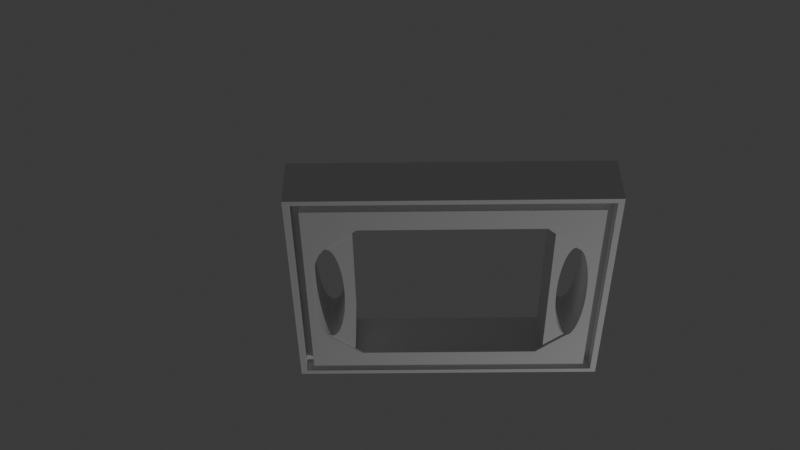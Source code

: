 # Source: DoubleBigReservoir.blend  (saved by Blender 4.3.34; exported with 4.5.12 LTS)
import bpy
from mathutils import Matrix  # noqa: F401  (used for matrix-valued properties, if any)

bpy.ops.wm.read_factory_settings(use_empty=True)
scene = bpy.context.scene
scene.name = 'Scene'

# ---- collections
col_collection = bpy.data.collections.new('Collection'); scene.collection.children.link(col_collection)
col_collection_7 = bpy.data.collections.new('Collection 7'); scene.collection.children.link(col_collection_7)

# ---- world
world_world = bpy.data.worlds.new('World'); scene.world = world_world
world_world.use_nodes = True; world_world.node_tree.nodes.clear()
_N = world_world.node_tree.nodes; _L = world_world.node_tree.links
n0 = _N.new('ShaderNodeOutputWorld'); n0.name = 'World Output'; n0.location = (300, 300)
n1 = _N.new('ShaderNodeBackground'); n1.name = 'Background'; n1.location = (10, 300)
n1.inputs[0].default_value = (0.05088, 0.05088, 0.05088, 1.0)
_L.new(n1.outputs[0], n0.inputs[0])
n0.is_active_output = True
world_world.color = (0.05088, 0.05088, 0.05088)
world_world.use_sun_shadow = False
world_world.sun_shadow_jitter_overblur = 0.0

# ---- cameras
cam_camera = bpy.data.cameras.new('Camera')
cam_camera.clip_end = 256.8
cam_camera.ortho_scale = 7.314

# ---- lights
light_light_002 = bpy.data.lights.new('Light.002', 'POINT')
light_light_002.transmission_factor = 0.0
light_light_002.use_soft_falloff = False
light_light_002.energy = 2e+05
light_light_002.shadow_soft_size = 0.1
light_light_002.shadow_maximum_resolution = 0.006
light_light_002.use_absolute_resolution = True

# ---- meshes
me_cube_044 = bpy.data.meshes.new('Cube.044')
me_cube_044.from_pydata([(-1.0, -1.0, -1.0), (-1.0, -1.0, 1.0), (-1.0, 1.0, -1.0), (-1.0, 1.0, 1.0), (1.0, -1.0, -1.0), (1.0, -1.0, 1.0), (1.0, 1.0, -1.0), (1.0, 1.0, 1.0)], [], [(0, 1, 3, 2), (2, 3, 7, 6), (6, 7, 5, 4), (4, 5, 1, 0), (2, 6, 4, 0), (7, 3, 1, 5)])
_uv = me_cube_044.uv_layers.new(name='UVMap')
_uv.uv.foreach_set('vector', [0.375, 0.0, 0.625, 0.0, 0.625, 0.25, 0.375, 0.25, 0.375, 0.25, 0.625, 0.25, 0.625, 0.5, 0.375, 0.5, 0.375, 0.5, 0.625, 0.5, 0.625, 0.75, 0.375, 0.75, 0.375, 0.75, 0.625, 0.75, 0.625, 1.0, 0.375, 1.0, 0.125, 0.5, 0.375, 0.5, 0.375, 0.75, 0.125, 0.75, 0.625, 0.5, 0.875, 0.5, 0.875, 0.75, 0.625, 0.75])
me_cube_044.update()
me_cube_045 = bpy.data.meshes.new('Cube.045')
me_cube_045.from_pydata([(-1.0, -1.0, -1.0), (-1.0, -1.0, 1.0), (-1.0, 1.0, -1.0), (-1.0, 1.0, 1.0), (1.0, -1.0, -1.0), (1.0, -1.0, 1.0), (1.0, 1.0, -1.0), (1.0, 1.0, 1.0)], [], [(0, 1, 3, 2), (2, 3, 7, 6), (6, 7, 5, 4), (4, 5, 1, 0), (2, 6, 4, 0), (7, 3, 1, 5)])
_uv = me_cube_045.uv_layers.new(name='UVMap')
_uv.uv.foreach_set('vector', [0.375, 0.0, 0.625, 0.0, 0.625, 0.25, 0.375, 0.25, 0.375, 0.25, 0.625, 0.25, 0.625, 0.5, 0.375, 0.5, 0.375, 0.5, 0.625, 0.5, 0.625, 0.75, 0.375, 0.75, 0.375, 0.75, 0.625, 0.75, 0.625, 1.0, 0.375, 1.0, 0.125, 0.5, 0.375, 0.5, 0.375, 0.75, 0.125, 0.75, 0.625, 0.5, 0.875, 0.5, 0.875, 0.75, 0.625, 0.75])
me_cube_045.update()
me_cube_047 = bpy.data.meshes.new('Cube.047')
me_cube_047.from_pydata([(-1.0, -1.0, -1.0), (-1.0, -1.0, 1.0), (-1.0, 1.0, -1.0), (-1.0, 1.0, 1.0), (1.0, -1.0, -1.0), (1.0, -1.0, 1.0), (1.0, 1.0, -1.0), (1.0, 1.0, 1.0), (-1.0, -1.0, 0.0), (1.0, -1.0, 0.0), (-1.0, 1.0, 0.0), (1.0, 1.0, 0.0)], [], [(0, 8, 1, 3, 10, 2), (6, 11, 7, 5, 9, 4), (1, 8, 0, 4, 9, 5), (2, 6, 4, 0), (7, 3, 1, 5), (7, 11, 6, 2, 10, 3)])
_uv = me_cube_047.uv_layers.new(name='UVMap')
_uv.uv.foreach_set('vector', [0.375, 0.0, 0.5, 0.0, 0.625, 0.0, 0.625, 0.25, 0.5, 0.25, 0.375, 0.25, 0.375, 0.5, 0.5, 0.5, 0.625, 0.5, 0.625, 0.75, 0.5, 0.75, 0.375, 0.75, 0.625, 1.0, 0.5, 1.0, 0.375, 1.0, 0.375, 0.75, 0.5, 0.75, 0.625, 0.75, 0.125, 0.5, 0.375, 0.5, 0.375, 0.75, 0.125, 0.75, 0.625, 0.5, 0.875, 0.5, 0.875, 0.75, 0.625, 0.75, 0.625, 0.5, 0.5, 0.5, 0.375, 0.5, 0.375, 0.25, 0.5, 0.25, 0.625, 0.25])
me_cube_047.update()
me_cube_048 = bpy.data.meshes.new('Cube.048')
me_cube_048.from_pydata([(-1.0, -1.0, -1.0), (-1.0, -1.0, 1.0), (-1.0, 1.0, -1.0), (-1.0, 1.0, 1.0), (1.0, -1.0, -1.0), (1.0, -1.0, 1.0), (1.0, 1.0, -1.0), (1.0, 1.0, 1.0)], [], [(0, 1, 3, 2), (2, 3, 7, 6), (6, 7, 5, 4), (4, 5, 1, 0), (2, 6, 4, 0), (7, 3, 1, 5)])
_uv = me_cube_048.uv_layers.new(name='UVMap')
_uv.uv.foreach_set('vector', [0.375, 0.0, 0.625, 0.0, 0.625, 0.25, 0.375, 0.25, 0.375, 0.25, 0.625, 0.25, 0.625, 0.5, 0.375, 0.5, 0.375, 0.5, 0.625, 0.5, 0.625, 0.75, 0.375, 0.75, 0.375, 0.75, 0.625, 0.75, 0.625, 1.0, 0.375, 1.0, 0.125, 0.5, 0.375, 0.5, 0.375, 0.75, 0.125, 0.75, 0.625, 0.5, 0.875, 0.5, 0.875, 0.75, 0.625, 0.75])
me_cube_048.update()
me_cube_049 = bpy.data.meshes.new('Cube.049')
me_cube_049.from_pydata([(-1.0, -1.0, -1.0), (-1.0, -1.0, 1.0), (-1.0, 1.0, -1.0), (-1.0, 1.0, 1.0), (1.0, -1.0, -1.0), (1.0, -1.0, 1.0), (1.0, 1.0, -1.0), (1.0, 1.0, 1.0)], [], [(0, 1, 3, 2), (2, 3, 7, 6), (6, 7, 5, 4), (4, 5, 1, 0), (2, 6, 4, 0), (7, 3, 1, 5)])
_uv = me_cube_049.uv_layers.new(name='UVMap')
_uv.uv.foreach_set('vector', [0.375, 0.0, 0.625, 0.0, 0.625, 0.25, 0.375, 0.25, 0.375, 0.25, 0.625, 0.25, 0.625, 0.5, 0.375, 0.5, 0.375, 0.5, 0.625, 0.5, 0.625, 0.75, 0.375, 0.75, 0.375, 0.75, 0.625, 0.75, 0.625, 1.0, 0.375, 1.0, 0.125, 0.5, 0.375, 0.5, 0.375, 0.75, 0.125, 0.75, 0.625, 0.5, 0.875, 0.5, 0.875, 0.75, 0.625, 0.75])
me_cube_049.update()
me_cylinder = bpy.data.meshes.new('Cylinder')
me_cylinder.from_pydata([(0.0, 1.0, -1.0), (0.0, 1.0, 1.0), (0.1951, 0.9808, -1.0), (0.1951, 0.9808, 1.0), (0.3827, 0.9239, -1.0), (0.3827, 0.9239, 1.0), (0.5556, 0.8315, -1.0), (0.5556, 0.8315, 1.0), (0.7071, 0.7071, -1.0), (0.7071, 0.7071, 1.0), (0.8315, 0.5556, -1.0), (0.8315, 0.5556, 1.0), (0.9239, 0.3827, -1.0), (0.9239, 0.3827, 1.0), (0.9808, 0.1951, -1.0), (0.9808, 0.1951, 1.0), (1.0, 0.0, -1.0), (1.0, 0.0, 1.0), (0.9808, -0.1951, -1.0), (0.9808, -0.1951, 1.0), (0.9239, -0.3827, -1.0), (0.9239, -0.3827, 1.0), (0.8315, -0.5556, -1.0), (0.8315, -0.5556, 1.0), (0.7071, -0.7071, -1.0), (0.7071, -0.7071, 1.0), (0.5556, -0.8315, -1.0), (0.5556, -0.8315, 1.0), (0.3827, -0.9239, -1.0), (0.3827, -0.9239, 1.0), (0.1951, -0.9808, -1.0), (0.1951, -0.9808, 1.0), (0.0, -1.0, -1.0), (0.0, -1.0, 1.0), (-0.1951, -0.9808, -1.0), (-0.1951, -0.9808, 1.0), (-0.3827, -0.9239, -1.0), (-0.3827, -0.9239, 1.0), (-0.5556, -0.8315, -1.0), (-0.5556, -0.8315, 1.0), (-0.7071, -0.7071, -1.0), (-0.7071, -0.7071, 1.0), (-0.8315, -0.5556, -1.0), (-0.8315, -0.5556, 1.0), (-0.9239, -0.3827, -1.0), (-0.9239, -0.3827, 1.0), (-0.9808, -0.1951, -1.0), (-0.9808, -0.1951, 1.0), (-1.0, 0.0, -1.0), (-1.0, 0.0, 1.0), (-0.9808, 0.1951, -1.0), (-0.9808, 0.1951, 1.0), (-0.9239, 0.3827, -1.0), (-0.9239, 0.3827, 1.0), (-0.8315, 0.5556, -1.0), (-0.8315, 0.5556, 1.0), (-0.7071, 0.7071, -1.0), (-0.7071, 0.7071, 1.0), (-0.5556, 0.8315, -1.0), (-0.5556, 0.8315, 1.0), (-0.3827, 0.9239, -1.0), (-0.3827, 0.9239, 1.0), (-0.1951, 0.9808, -1.0), (-0.1951, 0.9808, 1.0)], [], [(0, 1, 3, 2), (2, 3, 5, 4), (4, 5, 7, 6), (6, 7, 9, 8), (8, 9, 11, 10), (10, 11, 13, 12), (12, 13, 15, 14), (14, 15, 17, 16), (16, 17, 19, 18), (18, 19, 21, 20), (20, 21, 23, 22), (22, 23, 25, 24), (24, 25, 27, 26), (26, 27, 29, 28), (28, 29, 31, 30), (30, 31, 33, 32), (32, 33, 35, 34), (34, 35, 37, 36), (36, 37, 39, 38), (38, 39, 41, 40), (40, 41, 43, 42), (42, 43, 45, 44), (44, 45, 47, 46), (46, 47, 49, 48), (48, 49, 51, 50), (50, 51, 53, 52), (52, 53, 55, 54), (54, 55, 57, 56), (56, 57, 59, 58), (58, 59, 61, 60), (3, 1, 63, 61, 59, 57, 55, 53, 51, 49, 47, 45, 43, 41, 39, 37, 35, 33, 31, 29, 27, 25, 23, 21, 19, 17, 15, 13, 11, 9, 7, 5), (60, 61, 63, 62), (62, 63, 1, 0), (0, 2, 4, 6, 8, 10, 12, 14, 16, 18, 20, 22, 24, 26, 28, 30, 32, 34, 36, 38, 40, 42, 44, 46, 48, 50, 52, 54, 56, 58, 60, 62)])
_uv = me_cylinder.uv_layers.new(name='UVMap')
_uv.uv.foreach_set('vector', [1.0, 0.5, 1.0, 1.0, 0.9688, 1.0, 0.9688, 0.5, 0.9688, 0.5, 0.9688, 1.0, 0.9375, 1.0, 0.9375, 0.5, 0.9375, 0.5, 0.9375, 1.0, 0.9062, 1.0, 0.9062, 0.5, 0.9062, 0.5, 0.9062, 1.0, 0.875, 1.0, 0.875, 0.5, 0.875, 0.5, 0.875, 1.0, 0.8438, 1.0, 0.8438, 0.5, 0.8438, 0.5, 0.8438, 1.0, 0.8125, 1.0, 0.8125, 0.5, 0.8125, 0.5, 0.8125, 1.0, 0.7812, 1.0, 0.7812, 0.5, 0.7812, 0.5, 0.7812, 1.0, 0.75, 1.0, 0.75, 0.5, 0.75, 0.5, 0.75, 1.0, 0.7188, 1.0, 0.7188, 0.5, 0.7188, 0.5, 0.7188, 1.0, 0.6875, 1.0, 0.6875, 0.5, 0.6875, 0.5, 0.6875, 1.0, 0.6562, 1.0, 0.6562, 0.5, 0.6562, 0.5, 0.6562, 1.0, 0.625, 1.0, 0.625, 0.5, 0.625, 0.5, 0.625, 1.0, 0.5938, 1.0, 0.5938, 0.5, 0.5938, 0.5, 0.5938, 1.0, 0.5625, 1.0, 0.5625, 0.5, 0.5625, 0.5, 0.5625, 1.0, 0.5312, 1.0, 0.5312, 0.5, 0.5312, 0.5, 0.5312, 1.0, 0.5, 1.0, 0.5, 0.5, 0.5, 0.5, 0.5, 1.0, 0.4688, 1.0, 0.4688, 0.5, 0.4688, 0.5, 0.4688, 1.0, 0.4375, 1.0, 0.4375, 0.5, 0.4375, 0.5, 0.4375, 1.0, 0.4062, 1.0, 0.4062, 0.5, 0.4062, 0.5, 0.4062, 1.0, 0.375, 1.0, 0.375, 0.5, 0.375, 0.5, 0.375, 1.0, 0.3438, 1.0, 0.3438, 0.5, 0.3438, 0.5, 0.3438, 1.0, 0.3125, 1.0, 0.3125, 0.5, 0.3125, 0.5, 0.3125, 1.0, 0.2812, 1.0, 0.2812, 0.5, 0.2812, 0.5, 0.2812, 1.0, 0.25, 1.0, 0.25, 0.5, 0.25, 0.5, 0.25, 1.0, 0.2188, 1.0, 0.2188, 0.5, 0.2188, 0.5, 0.2188, 1.0, 0.1875, 1.0, 0.1875, 0.5, 0.1875, 0.5, 0.1875, 1.0, 0.1562, 1.0, 0.1562, 0.5, 0.1562, 0.5, 0.1562, 1.0, 0.125, 1.0, 0.125, 0.5, 0.125, 0.5, 0.125, 1.0, 0.09375, 1.0, 0.09375, 0.5, 0.09375, 0.5, 0.09375, 1.0, 0.0625, 1.0, 0.0625, 0.5, 0.2968, 0.4854, 0.25, 0.49, 0.2032, 0.4854, 0.1582, 0.4717, 0.1167, 0.4496, 0.08029, 0.4197, 0.05045, 0.3833, 0.02827, 0.3418, 0.01461, 0.2968, 0.01, 0.25, 0.01461, 0.2032, 0.02827, 0.1582, 0.05045, 0.1167, 0.08029, 0.08029, 0.1167, 0.05045, 0.1582, 0.02827, 0.2032, 0.01461, 0.25, 0.01, 0.2968, 0.01461, 0.3418, 0.02827, 0.3833, 0.05045, 0.4197, 0.08029, 0.4496, 0.1167, 0.4717, 0.1582, 0.4854, 0.2032, 0.49, 0.25, 0.4854, 0.2968, 0.4717, 0.3418, 0.4496, 0.3833, 0.4197, 0.4197, 0.3833, 0.4496, 0.3418, 0.4717, 0.0625, 0.5, 0.0625, 1.0, 0.03125, 1.0, 0.03125, 0.5, 0.03125, 0.5, 0.03125, 1.0, 0.0, 1.0, 0.0, 0.5, 0.75, 0.49, 0.7968, 0.4854, 0.8418, 0.4717, 0.8833, 0.4496, 0.9197, 0.4197, 0.9496, 0.3833, 0.9717, 0.3418, 0.9854, 0.2968, 0.99, 0.25, 0.9854, 0.2032, 0.9717, 0.1582, 0.9496, 0.1167, 0.9197, 0.08029, 0.8833, 0.05045, 0.8418, 0.02827, 0.7968, 0.01461, 0.75, 0.01, 0.7032, 0.01461, 0.6582, 0.02827, 0.6167, 0.05045, 0.5803, 0.08029, 0.5504, 0.1167, 0.5283, 0.1582, 0.5146, 0.2032, 0.51, 0.25, 0.5146, 0.2968, 0.5283, 0.3418, 0.5504, 0.3833, 0.5803, 0.4197, 0.6167, 0.4496, 0.6582, 0.4717, 0.7032, 0.4854])
me_cylinder.update()
me_cylinder_001 = bpy.data.meshes.new('Cylinder.001')
me_cylinder_001.from_pydata([(0.0, 1.0, -1.0), (0.0, 1.0, 1.0), (0.1951, 0.9808, -1.0), (0.1951, 0.9808, 1.0), (0.3827, 0.9239, -1.0), (0.3827, 0.9239, 1.0), (0.5556, 0.8315, -1.0), (0.5556, 0.8315, 1.0), (0.7071, 0.7071, -1.0), (0.7071, 0.7071, 1.0), (0.8315, 0.5556, -1.0), (0.8315, 0.5556, 1.0), (0.9239, 0.3827, -1.0), (0.9239, 0.3827, 1.0), (0.9808, 0.1951, -1.0), (0.9808, 0.1951, 1.0), (1.0, 0.0, -1.0), (1.0, 0.0, 1.0), (0.9808, -0.1951, -1.0), (0.9808, -0.1951, 1.0), (0.9239, -0.3827, -1.0), (0.9239, -0.3827, 1.0), (0.8315, -0.5556, -1.0), (0.8315, -0.5556, 1.0), (0.7071, -0.7071, -1.0), (0.7071, -0.7071, 1.0), (0.5556, -0.8315, -1.0), (0.5556, -0.8315, 1.0), (0.3827, -0.9239, -1.0), (0.3827, -0.9239, 1.0), (0.1951, -0.9808, -1.0), (0.1951, -0.9808, 1.0), (0.0, -1.0, -1.0), (0.0, -1.0, 1.0), (-0.1951, -0.9808, -1.0), (-0.1951, -0.9808, 1.0), (-0.3827, -0.9239, -1.0), (-0.3827, -0.9239, 1.0), (-0.5556, -0.8315, -1.0), (-0.5556, -0.8315, 1.0), (-0.7071, -0.7071, -1.0), (-0.7071, -0.7071, 1.0), (-0.8315, -0.5556, -1.0), (-0.8315, -0.5556, 1.0), (-0.9239, -0.3827, -1.0), (-0.9239, -0.3827, 1.0), (-0.9808, -0.1951, -1.0), (-0.9808, -0.1951, 1.0), (-1.0, 0.0, -1.0), (-1.0, 0.0, 1.0), (-0.9808, 0.1951, -1.0), (-0.9808, 0.1951, 1.0), (-0.9239, 0.3827, -1.0), (-0.9239, 0.3827, 1.0), (-0.8315, 0.5556, -1.0), (-0.8315, 0.5556, 1.0), (-0.7071, 0.7071, -1.0), (-0.7071, 0.7071, 1.0), (-0.5556, 0.8315, -1.0), (-0.5556, 0.8315, 1.0), (-0.3827, 0.9239, -1.0), (-0.3827, 0.9239, 1.0), (-0.1951, 0.9808, -1.0), (-0.1951, 0.9808, 1.0)], [], [(0, 1, 3, 2), (2, 3, 5, 4), (4, 5, 7, 6), (6, 7, 9, 8), (8, 9, 11, 10), (10, 11, 13, 12), (12, 13, 15, 14), (14, 15, 17, 16), (16, 17, 19, 18), (18, 19, 21, 20), (20, 21, 23, 22), (22, 23, 25, 24), (24, 25, 27, 26), (26, 27, 29, 28), (28, 29, 31, 30), (30, 31, 33, 32), (32, 33, 35, 34), (34, 35, 37, 36), (36, 37, 39, 38), (38, 39, 41, 40), (40, 41, 43, 42), (42, 43, 45, 44), (44, 45, 47, 46), (46, 47, 49, 48), (48, 49, 51, 50), (50, 51, 53, 52), (52, 53, 55, 54), (54, 55, 57, 56), (56, 57, 59, 58), (58, 59, 61, 60), (3, 1, 63, 61, 59, 57, 55, 53, 51, 49, 47, 45, 43, 41, 39, 37, 35, 33, 31, 29, 27, 25, 23, 21, 19, 17, 15, 13, 11, 9, 7, 5), (60, 61, 63, 62), (62, 63, 1, 0), (0, 2, 4, 6, 8, 10, 12, 14, 16, 18, 20, 22, 24, 26, 28, 30, 32, 34, 36, 38, 40, 42, 44, 46, 48, 50, 52, 54, 56, 58, 60, 62)])
_uv = me_cylinder_001.uv_layers.new(name='UVMap')
_uv.uv.foreach_set('vector', [1.0, 0.5, 1.0, 1.0, 0.9688, 1.0, 0.9688, 0.5, 0.9688, 0.5, 0.9688, 1.0, 0.9375, 1.0, 0.9375, 0.5, 0.9375, 0.5, 0.9375, 1.0, 0.9062, 1.0, 0.9062, 0.5, 0.9062, 0.5, 0.9062, 1.0, 0.875, 1.0, 0.875, 0.5, 0.875, 0.5, 0.875, 1.0, 0.8438, 1.0, 0.8438, 0.5, 0.8438, 0.5, 0.8438, 1.0, 0.8125, 1.0, 0.8125, 0.5, 0.8125, 0.5, 0.8125, 1.0, 0.7812, 1.0, 0.7812, 0.5, 0.7812, 0.5, 0.7812, 1.0, 0.75, 1.0, 0.75, 0.5, 0.75, 0.5, 0.75, 1.0, 0.7188, 1.0, 0.7188, 0.5, 0.7188, 0.5, 0.7188, 1.0, 0.6875, 1.0, 0.6875, 0.5, 0.6875, 0.5, 0.6875, 1.0, 0.6562, 1.0, 0.6562, 0.5, 0.6562, 0.5, 0.6562, 1.0, 0.625, 1.0, 0.625, 0.5, 0.625, 0.5, 0.625, 1.0, 0.5938, 1.0, 0.5938, 0.5, 0.5938, 0.5, 0.5938, 1.0, 0.5625, 1.0, 0.5625, 0.5, 0.5625, 0.5, 0.5625, 1.0, 0.5312, 1.0, 0.5312, 0.5, 0.5312, 0.5, 0.5312, 1.0, 0.5, 1.0, 0.5, 0.5, 0.5, 0.5, 0.5, 1.0, 0.4688, 1.0, 0.4688, 0.5, 0.4688, 0.5, 0.4688, 1.0, 0.4375, 1.0, 0.4375, 0.5, 0.4375, 0.5, 0.4375, 1.0, 0.4062, 1.0, 0.4062, 0.5, 0.4062, 0.5, 0.4062, 1.0, 0.375, 1.0, 0.375, 0.5, 0.375, 0.5, 0.375, 1.0, 0.3438, 1.0, 0.3438, 0.5, 0.3438, 0.5, 0.3438, 1.0, 0.3125, 1.0, 0.3125, 0.5, 0.3125, 0.5, 0.3125, 1.0, 0.2812, 1.0, 0.2812, 0.5, 0.2812, 0.5, 0.2812, 1.0, 0.25, 1.0, 0.25, 0.5, 0.25, 0.5, 0.25, 1.0, 0.2188, 1.0, 0.2188, 0.5, 0.2188, 0.5, 0.2188, 1.0, 0.1875, 1.0, 0.1875, 0.5, 0.1875, 0.5, 0.1875, 1.0, 0.1562, 1.0, 0.1562, 0.5, 0.1562, 0.5, 0.1562, 1.0, 0.125, 1.0, 0.125, 0.5, 0.125, 0.5, 0.125, 1.0, 0.09375, 1.0, 0.09375, 0.5, 0.09375, 0.5, 0.09375, 1.0, 0.0625, 1.0, 0.0625, 0.5, 0.2968, 0.4854, 0.25, 0.49, 0.2032, 0.4854, 0.1582, 0.4717, 0.1167, 0.4496, 0.08029, 0.4197, 0.05045, 0.3833, 0.02827, 0.3418, 0.01461, 0.2968, 0.01, 0.25, 0.01461, 0.2032, 0.02827, 0.1582, 0.05045, 0.1167, 0.08029, 0.08029, 0.1167, 0.05045, 0.1582, 0.02827, 0.2032, 0.01461, 0.25, 0.01, 0.2968, 0.01461, 0.3418, 0.02827, 0.3833, 0.05045, 0.4197, 0.08029, 0.4496, 0.1167, 0.4717, 0.1582, 0.4854, 0.2032, 0.49, 0.25, 0.4854, 0.2968, 0.4717, 0.3418, 0.4496, 0.3833, 0.4197, 0.4197, 0.3833, 0.4496, 0.3418, 0.4717, 0.0625, 0.5, 0.0625, 1.0, 0.03125, 1.0, 0.03125, 0.5, 0.03125, 0.5, 0.03125, 1.0, 0.0, 1.0, 0.0, 0.5, 0.75, 0.49, 0.7968, 0.4854, 0.8418, 0.4717, 0.8833, 0.4496, 0.9197, 0.4197, 0.9496, 0.3833, 0.9717, 0.3418, 0.9854, 0.2968, 0.99, 0.25, 0.9854, 0.2032, 0.9717, 0.1582, 0.9496, 0.1167, 0.9197, 0.08029, 0.8833, 0.05045, 0.8418, 0.02827, 0.7968, 0.01461, 0.75, 0.01, 0.7032, 0.01461, 0.6582, 0.02827, 0.6167, 0.05045, 0.5803, 0.08029, 0.5504, 0.1167, 0.5283, 0.1582, 0.5146, 0.2032, 0.51, 0.25, 0.5146, 0.2968, 0.5283, 0.3418, 0.5504, 0.3833, 0.5803, 0.4197, 0.6167, 0.4496, 0.6582, 0.4717, 0.7032, 0.4854])
me_cylinder_001.update()
me_cube_050 = bpy.data.meshes.new('Cube.050')
me_cube_050.from_pydata([(-1.0, -1.0, -1.0), (-1.0, -1.0, 1.0), (-0.7027, 1.0, -1.0), (-0.7027, 1.0, 1.0), (1.0, -1.0, -1.0), (1.0, -1.0, 1.0), (0.7027, 1.0, -1.0), (0.7027, 1.0, 1.0)], [], [(0, 1, 3, 2), (2, 3, 7, 6), (6, 7, 5, 4), (4, 5, 1, 0), (2, 6, 4, 0), (7, 3, 1, 5)])
_uv = me_cube_050.uv_layers.new(name='UVMap')
_uv.uv.foreach_set('vector', [0.375, 0.0, 0.625, 0.0, 0.625, 0.25, 0.375, 0.25, 0.375, 0.25, 0.625, 0.25, 0.625, 0.5, 0.375, 0.5, 0.375, 0.5, 0.625, 0.5, 0.625, 0.75, 0.375, 0.75, 0.375, 0.75, 0.625, 0.75, 0.625, 1.0, 0.375, 1.0, 0.125, 0.5, 0.375, 0.5, 0.375, 0.75, 0.125, 0.75, 0.625, 0.5, 0.875, 0.5, 0.875, 0.75, 0.625, 0.75])
me_cube_050.update()
me_cube_051 = bpy.data.meshes.new('Cube.051')
me_cube_051.from_pydata([(-1.0, -1.0, -1.0), (-1.0, -1.0, 1.0), (-0.7027, 1.0, -1.0), (-0.7027, 1.0, 1.0), (1.0, -1.0, -1.0), (1.0, -1.0, 1.0), (0.7027, 1.0, -1.0), (0.7027, 1.0, 1.0)], [], [(0, 1, 3, 2), (2, 3, 7, 6), (6, 7, 5, 4), (4, 5, 1, 0), (2, 6, 4, 0), (7, 3, 1, 5)])
_uv = me_cube_051.uv_layers.new(name='UVMap')
_uv.uv.foreach_set('vector', [0.375, 0.0, 0.625, 0.0, 0.625, 0.25, 0.375, 0.25, 0.375, 0.25, 0.625, 0.25, 0.625, 0.5, 0.375, 0.5, 0.375, 0.5, 0.625, 0.5, 0.625, 0.75, 0.375, 0.75, 0.375, 0.75, 0.625, 0.75, 0.625, 1.0, 0.375, 1.0, 0.125, 0.5, 0.375, 0.5, 0.375, 0.75, 0.125, 0.75, 0.625, 0.5, 0.875, 0.5, 0.875, 0.75, 0.625, 0.75])
me_cube_051.update()

# ---- objects
ob_camera = bpy.data.objects.new('Camera', cam_camera)
ob_cube_033 = bpy.data.objects.new('Cube.033', me_cube_044)
ob_cube_035 = bpy.data.objects.new('Cube.035', me_cube_045)
ob_cube_037 = bpy.data.objects.new('Cube.037', me_cube_047)
ob_final = bpy.data.objects.new('Final', me_cube_048)
ob_cube_036 = bpy.data.objects.new('Cube.036', me_cube_049)
ob_cylinder = bpy.data.objects.new('Cylinder', me_cylinder)
ob_cylinder_001 = bpy.data.objects.new('Cylinder.001', me_cylinder_001)
ob_bottomchannel1 = bpy.data.objects.new('BottomChannel1', me_cube_050)
ob_bottomchannel2 = bpy.data.objects.new('BottomChannel2', me_cube_051)
ob_light_002 = bpy.data.objects.new('Light.002', light_light_002)

# ---- transforms, parenting, visibility, modifiers, constraints
ob_camera.location = (115.3, -15.09, -103.1)
ob_camera.rotation_euler = (2.366, 0.0, 1.583)
ob_camera.scale = (10.0, 10.0, 10.0)
ob_camera.lock_rotations_4d = False
ob_camera.empty_display_type = 'ARROWS'
ob_camera.color = (0.0, 0.0, 0.0, 0.0)
ob_camera.display_type = 'WIRE'
ob_camera.lineart.crease_threshold = 0.0
ob_cube_033.location = (-39.04, -7.547, 40.94)
ob_cube_033.scale = (21.2, 26.82, 5.0)
ob_cube_033.hide_render = True
ob_cube_035.location = (-39.04, -7.547, 33.38)
ob_cube_035.scale = (22.8, 28.42, 5.0)
ob_cube_035.hide_render = True
_m = ob_cube_035.modifiers.new('Boolean', 'BOOLEAN')
_m.object = ob_cube_033
ob_cube_037.location = (-39.04, -7.547, 46.3)
ob_cube_037.scale = (18.5, 18.4, 10.0)
ob_cube_037.hide_render = True
ob_final.location = (-39.04, -7.547, 40.94)
ob_final.scale = (23.8, 29.54, 5.0)
_m = ob_final.modifiers.new('Boolean', 'BOOLEAN')
_m.object = ob_cube_037
_m = ob_final.modifiers.new('Boolean.001', 'BOOLEAN')
_m.object = ob_cylinder
_m = ob_final.modifiers.new('Boolean.004', 'BOOLEAN')
_m.object = ob_cylinder_001
_m = ob_final.modifiers.new('Boolean.002', 'BOOLEAN')
_m.object = ob_cube_035
_m = ob_final.modifiers.new('Boolean.003', 'BOOLEAN')
_m.object = ob_cube_036
_m = ob_final.modifiers.new('Boolean.005', 'BOOLEAN')
_m.object = ob_bottomchannel1
_m = ob_final.modifiers.new('Boolean.006', 'BOOLEAN')
_m.object = ob_bottomchannel2
ob_cube_036.location = (-39.29, -7.558, 37.48)
ob_cube_036.scale = (17.0, 17.0, 20.0)
ob_cube_036.hide_render = True
ob_cylinder.location = (-39.36, 15.01, 41.48)
ob_cylinder.scale = (12.0, 2.78, 10.0)
ob_cylinder.hide_render = True
ob_cylinder_001.location = (-39.36, -30.24, 41.48)
ob_cylinder_001.scale = (12.0, 2.92, 10.0)
ob_cylinder_001.hide_render = True
ob_bottomchannel1.location = (-39.36, 12.27, 35.32)
ob_bottomchannel1.scale = (17.0, 2.9, 1.0)
ob_bottomchannel1.hide_render = True
ob_bottomchannel2.location = (-39.36, -27.67, 35.3)
ob_bottomchannel2.rotation_euler = (0.0, 0.0, 3.142)
ob_bottomchannel2.scale = (17.0, 3.16, 1.0)
ob_bottomchannel2.hide_render = True
ob_light_002.location = (-93.37, 101.7, -90.0)
ob_light_002.rotation_euler = (0.6503, 0.05522, 1.866)
ob_light_002.lock_rotations_4d = False
ob_light_002.empty_display_type = 'ARROWS'
ob_light_002.color = (0.0, 0.0, 0.0, 0.0)
ob_light_002.lineart.crease_threshold = 0.0

# ---- collection membership
col_collection.objects.link(ob_camera)
col_collection_7.objects.link(ob_cube_033)
col_collection_7.objects.link(ob_cube_035)
col_collection_7.objects.link(ob_cube_037)
col_collection_7.objects.link(ob_final)
col_collection_7.objects.link(ob_cube_036)
col_collection_7.objects.link(ob_cylinder)
col_collection_7.objects.link(ob_cylinder_001)
col_collection_7.objects.link(ob_bottomchannel1)
col_collection_7.objects.link(ob_bottomchannel2)
col_collection_7.objects.link(ob_light_002)

# ---- scene / render settings (as saved in the file)
scene.camera = ob_camera
scene.frame_start = 1; scene.frame_end = 250; scene.frame_set(1)
scene.render.engine = 'BLENDER_EEVEE_NEXT'
scene.cycles.sampling_pattern = 'TABULATED_SOBOL'
bpy.context.view_layer.update()
